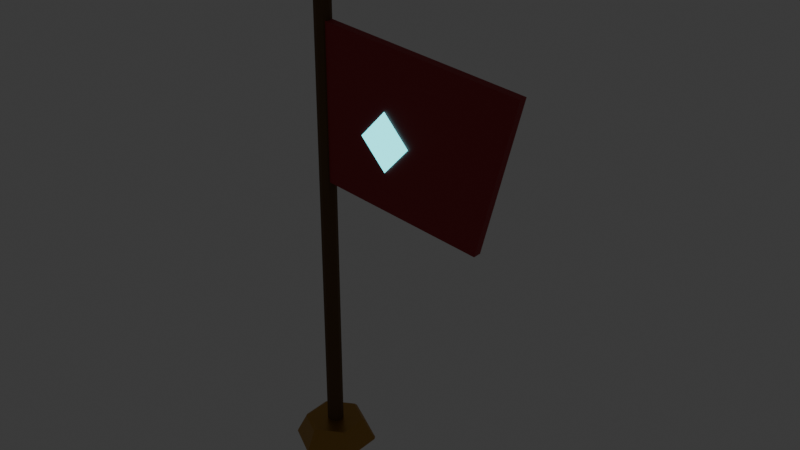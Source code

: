 # Source: env_banner.blend  (saved by Blender 5.1.30; exported with 4.5.12 LTS)
import bpy
from mathutils import Matrix  # noqa: F401  (used for matrix-valued properties, if any)

bpy.ops.wm.read_factory_settings(use_empty=True)
scene = bpy.context.scene
scene.name = 'Scene'

# ---- collections
col_collection = bpy.data.collections.new('Collection'); scene.collection.children.link(col_collection)

# ---- materials (node trees are filled in below, after node groups)
mat_dark_birch = bpy.data.materials.new('dark birch')
mat_banner_bronze = bpy.data.materials.new('banner bronze')
mat_goyda_crimson = bpy.data.materials.new('goyda crimson')
mat_dron_glyph = bpy.data.materials.new('dron glyph')

# ---- material node trees
mat_dark_birch.use_nodes = True; mat_dark_birch.node_tree.nodes.clear()
_N = mat_dark_birch.node_tree.nodes; _L = mat_dark_birch.node_tree.links
n0 = _N.new('ShaderNodeBsdfPrincipled'); n0.name = 'Принципиальный BSDF'; n0.location = (-200, 100)
n0.inputs[0].default_value = (0.13, 0.07, 0.025, 1.0)
n0.inputs[2].default_value = 0.9
n1 = _N.new('ShaderNodeOutputMaterial'); n1.name = 'Вывод материала'; n1.location = (200, 100)
_L.new(n0.outputs[0], n1.inputs[0])
n1.is_active_output = True
mat_banner_bronze.use_nodes = True; mat_banner_bronze.node_tree.nodes.clear()
_N = mat_banner_bronze.node_tree.nodes; _L = mat_banner_bronze.node_tree.links
n0 = _N.new('ShaderNodeBsdfPrincipled'); n0.name = 'Принципиальный BSDF'; n0.location = (-200, 100)
n0.inputs[0].default_value = (0.46, 0.25, 0.055, 1.0)
n0.inputs[1].default_value = 0.7
n0.inputs[2].default_value = 0.36
n1 = _N.new('ShaderNodeOutputMaterial'); n1.name = 'Вывод материала'; n1.location = (200, 100)
_L.new(n0.outputs[0], n1.inputs[0])
n1.is_active_output = True
mat_goyda_crimson.use_nodes = True; mat_goyda_crimson.node_tree.nodes.clear()
_N = mat_goyda_crimson.node_tree.nodes; _L = mat_goyda_crimson.node_tree.links
n0 = _N.new('ShaderNodeBsdfPrincipled'); n0.name = 'Принципиальный BSDF'; n0.location = (-200, 100)
n0.inputs[0].default_value = (0.34, 0.018, 0.025, 1.0)
n0.inputs[2].default_value = 0.64
n1 = _N.new('ShaderNodeOutputMaterial'); n1.name = 'Вывод материала'; n1.location = (200, 100)
_L.new(n0.outputs[0], n1.inputs[0])
n1.is_active_output = True
mat_dron_glyph.use_nodes = True; mat_dron_glyph.node_tree.nodes.clear()
_N = mat_dron_glyph.node_tree.nodes; _L = mat_dron_glyph.node_tree.links
n0 = _N.new('ShaderNodeBsdfPrincipled'); n0.name = 'Принципиальный BSDF'; n0.location = (-200, 100)
n0.inputs[0].default_value = (0.05, 0.18, 0.2, 1.0)
n0.inputs[1].default_value = 0.25
n0.inputs[2].default_value = 0.3
n0.inputs[27].default_value = (0.1, 0.95, 1.0, 1.0)
n0.inputs[28].default_value = 2.1
n1 = _N.new('ShaderNodeOutputMaterial'); n1.name = 'Вывод материала'; n1.location = (200, 100)
_L.new(n0.outputs[0], n1.inputs[0])
n1.is_active_output = True

# ---- world
world_world = bpy.data.worlds.new('World'); scene.world = world_world
world_world.use_nodes = True; world_world.node_tree.nodes.clear()
_N = world_world.node_tree.nodes; _L = world_world.node_tree.links
n0 = _N.new('ShaderNodeOutputWorld'); n0.name = 'World Output'; n0.location = (200, 100)
n1 = _N.new('ShaderNodeBackground'); n1.name = 'Background'; n1.location = (-200, 100)
n1.inputs[0].default_value = (0.05088, 0.05088, 0.05088, 1.0)
_L.new(n1.outputs[0], n0.inputs[0])
n0.is_active_output = True
world_world.color = (0.05088, 0.05088, 0.05088)
world_world.sun_shadow_jitter_overblur = 0.0

# ---- meshes
me_x = bpy.data.meshes.new('Цилиндр')
me_x.from_pydata([(0.0, 0.034, -1.075), (0.0, 0.034, 1.075), (0.02404, 0.02404, -1.075), (0.02404, 0.02404, 1.075), (0.034, 0.0, -1.075), (0.034, 0.0, 1.075), (0.02404, -0.02404, -1.075), (0.02404, -0.02404, 1.075), (0.0, -0.034, -1.075), (0.0, -0.034, 1.075), (-0.02404, -0.02404, -1.075), (-0.02404, -0.02404, 1.075), (-0.034, 0.0, -1.075), (-0.034, 0.0, 1.075), (-0.02404, 0.02404, -1.075), (-0.02404, 0.02404, 1.075)], [], [(0, 1, 3, 2), (2, 3, 5, 4), (4, 5, 7, 6), (6, 7, 9, 8), (8, 9, 11, 10), (10, 11, 13, 12), (3, 1, 15, 13, 11, 9, 7, 5), (12, 13, 15, 14), (14, 15, 1, 0), (0, 2, 4, 6, 8, 10, 12, 14)])
_uv = me_x.uv_layers.new(name='UVКарта')
_uv.uv.foreach_set('vector', [1.0, 0.5, 1.0, 1.0, 0.875, 1.0, 0.875, 0.5, 0.875, 0.5, 0.875, 1.0, 0.75, 1.0, 0.75, 0.5, 0.75, 0.5, 0.75, 1.0, 0.625, 1.0, 0.625, 0.5, 0.625, 0.5, 0.625, 1.0, 0.5, 1.0, 0.5, 0.5, 0.5, 0.5, 0.5, 1.0, 0.375, 1.0, 0.375, 0.5, 0.375, 0.5, 0.375, 1.0, 0.25, 1.0, 0.25, 0.5, 0.4197, 0.4197, 0.25, 0.49, 0.08029, 0.4197, 0.01, 0.25, 0.08029, 0.08029, 0.25, 0.01, 0.4197, 0.08029, 0.49, 0.25, 0.25, 0.5, 0.25, 1.0, 0.125, 1.0, 0.125, 0.5, 0.125, 0.5, 0.125, 1.0, 0.0, 1.0, 0.0, 0.5, 0.75, 0.49, 0.9197, 0.4197, 0.99, 0.25, 0.9197, 0.08029, 0.75, 0.01, 0.5803, 0.08029, 0.51, 0.25, 0.5803, 0.4197])
me_x.materials.append(mat_dark_birch)
me_x.update()
me_x_1 = bpy.data.meshes.new('Конус')
me_x_1.from_pydata([(0.0, 0.1708, -0.05), (-0.007108, 0.1722, -0.04266), (0.007108, 0.1722, -0.04266), (0.0, 0.1208, 0.05), (0.007108, 0.1296, 0.04266), (-0.007108, 0.1296, 0.04266), (0.1479, 0.08538, -0.05), (0.1456, 0.09227, -0.04266), (0.1527, 0.07996, -0.04266), (0.1046, 0.06038, 0.05), (0.1158, 0.05863, 0.04266), (0.1087, 0.07094, 0.04266), (0.1479, -0.08538, -0.05), (0.1527, -0.07996, -0.04266), (0.1456, -0.09227, -0.04266), (0.1046, -0.06038, 0.05), (0.1087, -0.07094, 0.04266), (0.1158, -0.05863, 0.04266), (0.0, -0.1708, -0.05), (0.007108, -0.1722, -0.04266), (-0.007108, -0.1722, -0.04266), (0.0, -0.1208, 0.05), (-0.007108, -0.1296, 0.04266), (0.007108, -0.1296, 0.04266), (-0.1479, -0.08538, -0.05), (-0.1456, -0.09227, -0.04266), (-0.1527, -0.07996, -0.04266), (-0.1046, -0.06038, 0.05), (-0.1158, -0.05863, 0.04266), (-0.1087, -0.07094, 0.04266), (-0.1479, 0.08538, -0.05), (-0.1527, 0.07996, -0.04266), (-0.1456, 0.09227, -0.04266), (-0.1046, 0.06038, 0.05), (-0.1087, 0.07094, 0.04266), (-0.1158, 0.05863, 0.04266)], [], [(0, 1, 2), (3, 4, 5), (6, 7, 8), (9, 10, 11), (12, 13, 14), (15, 16, 17), (18, 19, 20), (21, 22, 23), (24, 25, 26), (27, 28, 29), (30, 31, 32), (33, 34, 35), (2, 7, 6, 0), (11, 4, 3, 9), (1, 5, 4, 2), (10, 8, 7, 11), (8, 13, 12, 6), (17, 10, 9, 15), (16, 14, 13, 17), (14, 19, 18, 12), (23, 16, 15, 21), (22, 20, 19, 23), (20, 25, 24, 18), (29, 22, 21, 27), (28, 26, 25, 29), (26, 31, 30, 24), (35, 28, 27, 33), (34, 32, 31, 35), (32, 1, 0, 30), (5, 34, 33, 3), (0, 6, 12, 18, 24, 30), (2, 4, 11, 7), (32, 34, 5, 1), (9, 3, 33, 27, 21, 15), (8, 10, 17, 13), (14, 16, 23, 19), (20, 22, 29, 25), (26, 28, 35, 31)])
_uv = me_x_1.uv_layers.new(name='UVКарта')
_uv.uv.foreach_set('vector', [0.75, 0.4777, 0.7395, 0.4815, 0.7605, 0.4815, 0.25, 0.4729, 0.2602, 0.4841, 0.2398, 0.4841, 0.9472, 0.3638, 0.9452, 0.3749, 0.9557, 0.3566, 0.4431, 0.3615, 0.4578, 0.3582, 0.4477, 0.3759, 0.9472, 0.1362, 0.9557, 0.1434, 0.9452, 0.1251, 0.4431, 0.1385, 0.4477, 0.1241, 0.4578, 0.1418, 0.75, 0.02232, 0.7605, 0.01853, 0.7395, 0.01853, 0.25, 0.02705, 0.2398, 0.01588, 0.2602, 0.01588, 0.5528, 0.1362, 0.5548, 0.1251, 0.5443, 0.1434, 0.05692, 0.1385, 0.04215, 0.1418, 0.05234, 0.1241, 0.5528, 0.3638, 0.5443, 0.3566, 0.5548, 0.3749, 0.05692, 0.3615, 0.05234, 0.3759, 0.04215, 0.3582, 0.7605, 0.4815, 0.9452, 0.3749, 0.9472, 0.3638, 0.75, 0.4777, 0.4477, 0.3759, 0.2602, 0.4841, 0.25, 0.4729, 0.4431, 0.3615, 0.008044, 0.5367, 0.009604, 0.9633, -8.941e-08, 0.9715, -8.941e-08, 0.5449, 0.8237, 0.9633, 0.8253, 0.5367, 0.8414, 0.5367, 0.8429, 0.9633, 0.9557, 0.3566, 0.9557, 0.1434, 0.9472, 0.1362, 0.9472, 0.3638, 0.4578, 0.1418, 0.4578, 0.3582, 0.4431, 0.3615, 0.4431, 0.1385, 0.6571, 0.9633, 0.6586, 0.5367, 0.6747, 0.5367, 0.6763, 0.9633, 0.9452, 0.1251, 0.7605, 0.01853, 0.75, 0.02232, 0.9472, 0.1362, 0.2602, 0.01588, 0.4477, 0.1241, 0.4431, 0.1385, 0.25, 0.02705, 0.4904, 0.9633, 0.492, 0.5367, 0.508, 0.5367, 0.5096, 0.9633, 0.7395, 0.01853, 0.5548, 0.1251, 0.5528, 0.1362, 0.75, 0.02232, 0.05234, 0.1241, 0.2398, 0.01588, 0.25, 0.02705, 0.05692, 0.1385, 0.3237, 0.9633, 0.3253, 0.5367, 0.3414, 0.5367, 0.3429, 0.9633, 0.5443, 0.1434, 0.5443, 0.3566, 0.5528, 0.3638, 0.5528, 0.1362, 0.04215, 0.3582, 0.04215, 0.1418, 0.05692, 0.1385, 0.05692, 0.3615, 0.1571, 0.9633, 0.1586, 0.5367, 0.1747, 0.5367, 0.1763, 0.9633, 0.5548, 0.3749, 0.7395, 0.4815, 0.75, 0.4777, 0.5528, 0.3638, 0.2398, 0.4841, 0.05234, 0.3759, 0.05692, 0.3615, 0.25, 0.4729, 0.75, 0.4777, 0.9472, 0.3638, 0.9472, 0.1362, 0.75, 0.02232, 0.5528, 0.1362, 0.5528, 0.3638, 0.992, 0.5367, 0.9904, 0.9633, 0.8429, 0.9633, 0.8414, 0.5367, 0.1586, 0.5367, 0.1571, 0.9633, 0.009604, 0.9633, 0.008044, 0.5367, 0.4431, 0.3615, 0.25, 0.4729, 0.05692, 0.3615, 0.05692, 0.1385, 0.25, 0.02705, 0.4431, 0.1385, 0.8253, 0.5367, 0.8237, 0.9633, 0.6763, 0.9633, 0.6747, 0.5367, 0.6586, 0.5367, 0.6571, 0.9633, 0.5096, 0.9633, 0.508, 0.5367, 0.492, 0.5367, 0.4904, 0.9633, 0.3429, 0.9633, 0.3414, 0.5367, 0.3253, 0.5367, 0.3237, 0.9633, 0.1763, 0.9633, 0.1747, 0.5367])
me_x_1.materials.append(mat_banner_bronze)
me_x_1.update()
me_001 = bpy.data.meshes.new('Конус.001')
me_001.from_pydata([(0.0, 0.08, -0.09), (0.06928, 0.04, -0.09), (0.06928, -0.04, -0.09), (0.0, -0.08, -0.09), (-0.06928, -0.04, -0.09), (-0.06928, 0.04, -0.09), (0.0, 0.0, 0.09)], [], [(0, 6, 1), (1, 6, 2), (2, 6, 3), (3, 6, 4), (0, 1, 2, 3, 4, 5), (4, 6, 5), (5, 6, 0)])
_uv = me_001.uv_layers.new(name='UVКарта')
_uv.uv.foreach_set('vector', [0.25, 0.49, 0.25, 0.25, 0.4578, 0.37, 0.4578, 0.37, 0.25, 0.25, 0.4578, 0.13, 0.4578, 0.13, 0.25, 0.25, 0.25, 0.01, 0.25, 0.01, 0.25, 0.25, 0.04215, 0.13, 0.75, 0.49, 0.9578, 0.37, 0.9578, 0.13, 0.75, 0.01, 0.5422, 0.13, 0.5422, 0.37, 0.04215, 0.13, 0.25, 0.25, 0.04215, 0.37, 0.04215, 0.37, 0.25, 0.25, 0.25, 0.49])
me_001.materials.append(mat_banner_bronze)
me_001.update()
me_crimson_bannermesh = bpy.data.meshes.new('crimson bannerMesh')
me_crimson_bannermesh.from_pydata([(0.0, -0.018, 1.88), (0.88, -0.018, 1.78), (0.0, -0.018, 1.24), (0.72, -0.018, 1.15), (0.0, 0.018, 1.88), (0.88, 0.018, 1.78), (0.0, 0.018, 1.24), (0.72, 0.018, 1.15)], [], [(0, 2, 1), (1, 2, 3), (4, 5, 6), (5, 7, 6), (0, 1, 4), (1, 5, 4), (1, 3, 5), (3, 7, 5), (3, 2, 7), (2, 6, 7), (2, 0, 6), (0, 4, 6)])
me_crimson_bannermesh.materials.append(mat_goyda_crimson)
me_crimson_bannermesh.update()
me_dron_banner_glyphmesh = bpy.data.meshes.new('dron banner glyphMesh')
me_dron_banner_glyphmesh.from_pydata([(0.31, -0.024, 1.6), (0.42, -0.024, 1.48), (0.31, -0.024, 1.36), (0.2, -0.024, 1.48)], [], [(0, 1, 2), (0, 2, 3)])
me_dron_banner_glyphmesh.materials.append(mat_dron_glyph)
me_dron_banner_glyphmesh.update()

# ---- objects
ob_banner_pole = bpy.data.objects.new('banner pole', me_x)
ob_banner_foot = bpy.data.objects.new('banner foot', me_x_1)
ob_banner_finial = bpy.data.objects.new('banner finial', me_001)
ob_crimson_banner = bpy.data.objects.new('crimson banner', me_crimson_bannermesh)
ob_dron_banner_glyph = bpy.data.objects.new('dron banner glyph', me_dron_banner_glyphmesh)

# ---- transforms, parenting, visibility, modifiers, constraints
ob_banner_pole.location = (0.0, 0.0, 1.075)
ob_banner_foot.location = (0.0, 0.0, 0.05)
ob_banner_finial.location = (0.0, 0.0, 2.22)
ob_crimson_banner.location = (0.0, 0.0, 0.0)
ob_dron_banner_glyph.location = (0.0, 0.0, 0.0)

# ---- collection membership
col_collection.objects.link(ob_banner_pole)
col_collection.objects.link(ob_banner_foot)
col_collection.objects.link(ob_banner_finial)
col_collection.objects.link(ob_crimson_banner)
col_collection.objects.link(ob_dron_banner_glyph)

# ---- scene / render settings (as saved in the file)
scene.frame_start = 1; scene.frame_end = 250; scene.frame_set(1)
scene.render.engine = 'BLENDER_EEVEE_NEXT'
scene.render.bake_bias = 0.0
scene.render.bake_samples = 0
scene.cycles.sampling_pattern = 'TABULATED_SOBOL'
scene.eevee.use_volume_custom_range = False
bpy.context.view_layer.update()

# ---- added for rendering (the .blend has no active camera): camera
cam_auto = bpy.data.cameras.new('AutoCamera')
cam_auto.lens = 50.0
cam_auto.sensor_width = 36.0
cam_auto.clip_end = 1000.0
ob_auto_camera = bpy.data.objects.new('AutoCamera', cam_auto)
scene.collection.objects.link(ob_auto_camera)
ob_auto_camera.location = (2.72636, -2.83526, 3.04517)
ob_auto_camera.rotation_euler = (1.09748, -7.21219e-08, 0.694738)
scene.camera = ob_auto_camera
bpy.context.view_layer.update()
